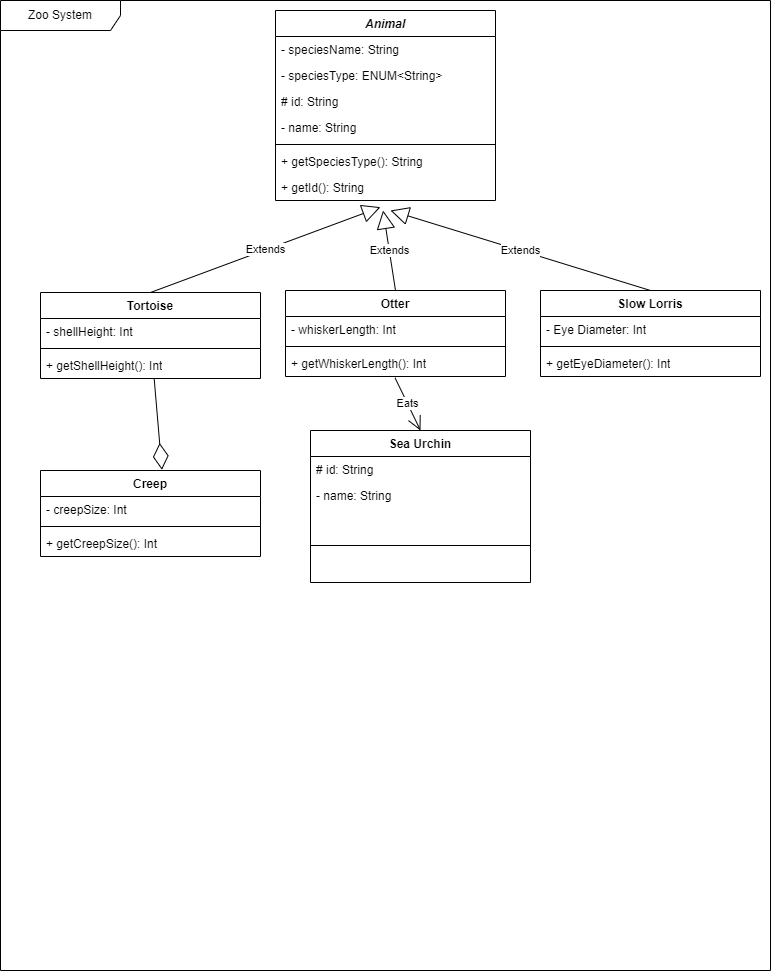

The diagram above was exported from draw.io. Its source (the exported page's mxGraphModel, read from the mxfile embedded in the PNG):
<mxGraphModel dx="2314" dy="1098" grid="1" gridSize="10" guides="1" tooltips="1" connect="1" arrows="1" fold="1" page="1" pageScale="1" pageWidth="850" pageHeight="1100" math="0" shadow="0">
  <root>
    <mxCell id="0" />
    <mxCell id="1" parent="0" />
    <mxCell id="9p9Yfwh4Ft6T3kvJk8dG-1" value="Zoo System" style="shape=umlFrame;whiteSpace=wrap;html=1;pointerEvents=0;width=120;height=30;" parent="1" vertex="1">
      <mxGeometry x="30" y="20" width="770" height="970" as="geometry" />
    </mxCell>
    <object label="&lt;i&gt;Animal&lt;/i&gt;" id="9p9Yfwh4Ft6T3kvJk8dG-2">
      <mxCell style="swimlane;fontStyle=1;align=center;verticalAlign=top;childLayout=stackLayout;horizontal=1;startSize=26;horizontalStack=0;resizeParent=1;resizeParentMax=0;resizeLast=0;collapsible=1;marginBottom=0;whiteSpace=wrap;html=1;" parent="1" vertex="1">
        <mxGeometry x="305" y="30" width="220" height="190" as="geometry" />
      </mxCell>
    </object>
    <mxCell id="9p9Yfwh4Ft6T3kvJk8dG-9" value="- speciesName: String" style="text;strokeColor=none;fillColor=none;align=left;verticalAlign=top;spacingLeft=4;spacingRight=4;overflow=hidden;rotatable=0;points=[[0,0.5],[1,0.5]];portConstraint=eastwest;whiteSpace=wrap;html=1;" parent="9p9Yfwh4Ft6T3kvJk8dG-2" vertex="1">
      <mxGeometry y="26" width="220" height="26" as="geometry" />
    </mxCell>
    <mxCell id="9p9Yfwh4Ft6T3kvJk8dG-3" value="- speciesType: ENUM&amp;lt;String&amp;gt;" style="text;strokeColor=none;fillColor=none;align=left;verticalAlign=top;spacingLeft=4;spacingRight=4;overflow=hidden;rotatable=0;points=[[0,0.5],[1,0.5]];portConstraint=eastwest;whiteSpace=wrap;html=1;" parent="9p9Yfwh4Ft6T3kvJk8dG-2" vertex="1">
      <mxGeometry y="52" width="220" height="26" as="geometry" />
    </mxCell>
    <mxCell id="9p9Yfwh4Ft6T3kvJk8dG-10" value="# id: String" style="text;strokeColor=none;fillColor=none;align=left;verticalAlign=top;spacingLeft=4;spacingRight=4;overflow=hidden;rotatable=0;points=[[0,0.5],[1,0.5]];portConstraint=eastwest;whiteSpace=wrap;html=1;" parent="9p9Yfwh4Ft6T3kvJk8dG-2" vertex="1">
      <mxGeometry y="78" width="220" height="26" as="geometry" />
    </mxCell>
    <mxCell id="9p9Yfwh4Ft6T3kvJk8dG-11" value="- name: String" style="text;strokeColor=none;fillColor=none;align=left;verticalAlign=top;spacingLeft=4;spacingRight=4;overflow=hidden;rotatable=0;points=[[0,0.5],[1,0.5]];portConstraint=eastwest;whiteSpace=wrap;html=1;" parent="9p9Yfwh4Ft6T3kvJk8dG-2" vertex="1">
      <mxGeometry y="104" width="220" height="26" as="geometry" />
    </mxCell>
    <mxCell id="9p9Yfwh4Ft6T3kvJk8dG-4" value="" style="line;strokeWidth=1;fillColor=none;align=left;verticalAlign=middle;spacingTop=-1;spacingLeft=3;spacingRight=3;rotatable=0;labelPosition=right;points=[];portConstraint=eastwest;strokeColor=inherit;" parent="9p9Yfwh4Ft6T3kvJk8dG-2" vertex="1">
      <mxGeometry y="130" width="220" height="8" as="geometry" />
    </mxCell>
    <mxCell id="9p9Yfwh4Ft6T3kvJk8dG-5" value="+ getSpeciesType(): String" style="text;strokeColor=none;fillColor=none;align=left;verticalAlign=top;spacingLeft=4;spacingRight=4;overflow=hidden;rotatable=0;points=[[0,0.5],[1,0.5]];portConstraint=eastwest;whiteSpace=wrap;html=1;" parent="9p9Yfwh4Ft6T3kvJk8dG-2" vertex="1">
      <mxGeometry y="138" width="220" height="26" as="geometry" />
    </mxCell>
    <mxCell id="9p9Yfwh4Ft6T3kvJk8dG-12" value="+ getId(): String" style="text;strokeColor=none;fillColor=none;align=left;verticalAlign=top;spacingLeft=4;spacingRight=4;overflow=hidden;rotatable=0;points=[[0,0.5],[1,0.5]];portConstraint=eastwest;whiteSpace=wrap;html=1;" parent="9p9Yfwh4Ft6T3kvJk8dG-2" vertex="1">
      <mxGeometry y="164" width="220" height="26" as="geometry" />
    </mxCell>
    <object label="Tortoise" id="9p9Yfwh4Ft6T3kvJk8dG-13">
      <mxCell style="swimlane;fontStyle=1;align=center;verticalAlign=top;childLayout=stackLayout;horizontal=1;startSize=26;horizontalStack=0;resizeParent=1;resizeParentMax=0;resizeLast=0;collapsible=1;marginBottom=0;whiteSpace=wrap;html=1;" parent="1" vertex="1">
        <mxGeometry x="70" y="312" width="220" height="86" as="geometry" />
      </mxCell>
    </object>
    <mxCell id="9p9Yfwh4Ft6T3kvJk8dG-14" value="- shellHeight: Int" style="text;strokeColor=none;fillColor=none;align=left;verticalAlign=top;spacingLeft=4;spacingRight=4;overflow=hidden;rotatable=0;points=[[0,0.5],[1,0.5]];portConstraint=eastwest;whiteSpace=wrap;html=1;" parent="9p9Yfwh4Ft6T3kvJk8dG-13" vertex="1">
      <mxGeometry y="26" width="220" height="26" as="geometry" />
    </mxCell>
    <mxCell id="9p9Yfwh4Ft6T3kvJk8dG-18" value="" style="line;strokeWidth=1;fillColor=none;align=left;verticalAlign=middle;spacingTop=-1;spacingLeft=3;spacingRight=3;rotatable=0;labelPosition=right;points=[];portConstraint=eastwest;strokeColor=inherit;" parent="9p9Yfwh4Ft6T3kvJk8dG-13" vertex="1">
      <mxGeometry y="52" width="220" height="8" as="geometry" />
    </mxCell>
    <mxCell id="9p9Yfwh4Ft6T3kvJk8dG-19" value="+ getShellHeight(): Int" style="text;strokeColor=none;fillColor=none;align=left;verticalAlign=top;spacingLeft=4;spacingRight=4;overflow=hidden;rotatable=0;points=[[0,0.5],[1,0.5]];portConstraint=eastwest;whiteSpace=wrap;html=1;" parent="9p9Yfwh4Ft6T3kvJk8dG-13" vertex="1">
      <mxGeometry y="60" width="220" height="26" as="geometry" />
    </mxCell>
    <object label="Otter" id="9p9Yfwh4Ft6T3kvJk8dG-21">
      <mxCell style="swimlane;fontStyle=1;align=center;verticalAlign=top;childLayout=stackLayout;horizontal=1;startSize=26;horizontalStack=0;resizeParent=1;resizeParentMax=0;resizeLast=0;collapsible=1;marginBottom=0;whiteSpace=wrap;html=1;" parent="1" vertex="1">
        <mxGeometry x="315" y="310" width="220" height="86" as="geometry" />
      </mxCell>
    </object>
    <mxCell id="9p9Yfwh4Ft6T3kvJk8dG-22" value="- whiskerLength: Int" style="text;strokeColor=none;fillColor=none;align=left;verticalAlign=top;spacingLeft=4;spacingRight=4;overflow=hidden;rotatable=0;points=[[0,0.5],[1,0.5]];portConstraint=eastwest;whiteSpace=wrap;html=1;" parent="9p9Yfwh4Ft6T3kvJk8dG-21" vertex="1">
      <mxGeometry y="26" width="220" height="26" as="geometry" />
    </mxCell>
    <mxCell id="9p9Yfwh4Ft6T3kvJk8dG-26" value="" style="line;strokeWidth=1;fillColor=none;align=left;verticalAlign=middle;spacingTop=-1;spacingLeft=3;spacingRight=3;rotatable=0;labelPosition=right;points=[];portConstraint=eastwest;strokeColor=inherit;" parent="9p9Yfwh4Ft6T3kvJk8dG-21" vertex="1">
      <mxGeometry y="52" width="220" height="8" as="geometry" />
    </mxCell>
    <mxCell id="9p9Yfwh4Ft6T3kvJk8dG-27" value="+ getWhiskerLength(): Int" style="text;strokeColor=none;fillColor=none;align=left;verticalAlign=top;spacingLeft=4;spacingRight=4;overflow=hidden;rotatable=0;points=[[0,0.5],[1,0.5]];portConstraint=eastwest;whiteSpace=wrap;html=1;" parent="9p9Yfwh4Ft6T3kvJk8dG-21" vertex="1">
      <mxGeometry y="60" width="220" height="26" as="geometry" />
    </mxCell>
    <object label="Slow Lorris" id="9p9Yfwh4Ft6T3kvJk8dG-29">
      <mxCell style="swimlane;fontStyle=1;align=center;verticalAlign=top;childLayout=stackLayout;horizontal=1;startSize=26;horizontalStack=0;resizeParent=1;resizeParentMax=0;resizeLast=0;collapsible=1;marginBottom=0;whiteSpace=wrap;html=1;" parent="1" vertex="1">
        <mxGeometry x="570" y="310" width="220" height="86" as="geometry" />
      </mxCell>
    </object>
    <mxCell id="9p9Yfwh4Ft6T3kvJk8dG-30" value="- Eye Diameter: Int" style="text;strokeColor=none;fillColor=none;align=left;verticalAlign=top;spacingLeft=4;spacingRight=4;overflow=hidden;rotatable=0;points=[[0,0.5],[1,0.5]];portConstraint=eastwest;whiteSpace=wrap;html=1;" parent="9p9Yfwh4Ft6T3kvJk8dG-29" vertex="1">
      <mxGeometry y="26" width="220" height="26" as="geometry" />
    </mxCell>
    <mxCell id="9p9Yfwh4Ft6T3kvJk8dG-34" value="" style="line;strokeWidth=1;fillColor=none;align=left;verticalAlign=middle;spacingTop=-1;spacingLeft=3;spacingRight=3;rotatable=0;labelPosition=right;points=[];portConstraint=eastwest;strokeColor=inherit;" parent="9p9Yfwh4Ft6T3kvJk8dG-29" vertex="1">
      <mxGeometry y="52" width="220" height="8" as="geometry" />
    </mxCell>
    <mxCell id="9p9Yfwh4Ft6T3kvJk8dG-35" value="+ getEyeDiameter(): Int" style="text;strokeColor=none;fillColor=none;align=left;verticalAlign=top;spacingLeft=4;spacingRight=4;overflow=hidden;rotatable=0;points=[[0,0.5],[1,0.5]];portConstraint=eastwest;whiteSpace=wrap;html=1;" parent="9p9Yfwh4Ft6T3kvJk8dG-29" vertex="1">
      <mxGeometry y="60" width="220" height="26" as="geometry" />
    </mxCell>
    <mxCell id="9p9Yfwh4Ft6T3kvJk8dG-40" value="Extends" style="endArrow=block;endSize=16;endFill=0;html=1;rounded=0;exitX=0.5;exitY=0;exitDx=0;exitDy=0;entryX=0.477;entryY=1.256;entryDx=0;entryDy=0;entryPerimeter=0;" parent="1" source="9p9Yfwh4Ft6T3kvJk8dG-13" target="9p9Yfwh4Ft6T3kvJk8dG-12" edge="1">
      <mxGeometry width="160" relative="1" as="geometry">
        <mxPoint x="210" y="560" as="sourcePoint" />
        <mxPoint x="370" y="560" as="targetPoint" />
      </mxGeometry>
    </mxCell>
    <mxCell id="9p9Yfwh4Ft6T3kvJk8dG-41" value="Extends" style="endArrow=block;endSize=16;endFill=0;html=1;rounded=0;exitX=0.5;exitY=0;exitDx=0;exitDy=0;" parent="1" source="9p9Yfwh4Ft6T3kvJk8dG-29" edge="1">
      <mxGeometry width="160" relative="1" as="geometry">
        <mxPoint x="220" y="570" as="sourcePoint" />
        <mxPoint x="420" y="230" as="targetPoint" />
      </mxGeometry>
    </mxCell>
    <mxCell id="9p9Yfwh4Ft6T3kvJk8dG-42" value="Extends" style="endArrow=block;endSize=16;endFill=0;html=1;rounded=0;entryX=0.489;entryY=1.385;entryDx=0;entryDy=0;entryPerimeter=0;exitX=0.5;exitY=0;exitDx=0;exitDy=0;" parent="1" source="9p9Yfwh4Ft6T3kvJk8dG-21" target="9p9Yfwh4Ft6T3kvJk8dG-12" edge="1">
      <mxGeometry width="160" relative="1" as="geometry">
        <mxPoint x="230" y="580" as="sourcePoint" />
        <mxPoint x="390" y="580" as="targetPoint" />
      </mxGeometry>
    </mxCell>
    <object label="Sea Urchin" id="9p9Yfwh4Ft6T3kvJk8dG-43">
      <mxCell style="swimlane;fontStyle=1;align=center;verticalAlign=top;childLayout=stackLayout;horizontal=1;startSize=26;horizontalStack=0;resizeParent=1;resizeParentMax=0;resizeLast=0;collapsible=1;marginBottom=0;whiteSpace=wrap;html=1;" parent="1" vertex="1">
        <mxGeometry x="340" y="450" width="220" height="152" as="geometry" />
      </mxCell>
    </object>
    <mxCell id="nJskbvqfYNTr2YBjXhXc-7" value="# id: String" style="text;strokeColor=none;fillColor=none;align=left;verticalAlign=top;spacingLeft=4;spacingRight=4;overflow=hidden;rotatable=0;points=[[0,0.5],[1,0.5]];portConstraint=eastwest;whiteSpace=wrap;html=1;" vertex="1" parent="9p9Yfwh4Ft6T3kvJk8dG-43">
      <mxGeometry y="26" width="220" height="26" as="geometry" />
    </mxCell>
    <mxCell id="nJskbvqfYNTr2YBjXhXc-8" value="- name: String" style="text;strokeColor=none;fillColor=none;align=left;verticalAlign=top;spacingLeft=4;spacingRight=4;overflow=hidden;rotatable=0;points=[[0,0.5],[1,0.5]];portConstraint=eastwest;whiteSpace=wrap;html=1;" vertex="1" parent="9p9Yfwh4Ft6T3kvJk8dG-43">
      <mxGeometry y="52" width="220" height="26" as="geometry" />
    </mxCell>
    <mxCell id="9p9Yfwh4Ft6T3kvJk8dG-45" value="" style="line;strokeWidth=1;fillColor=none;align=left;verticalAlign=middle;spacingTop=-1;spacingLeft=3;spacingRight=3;rotatable=0;labelPosition=right;points=[];portConstraint=eastwest;strokeColor=inherit;" parent="9p9Yfwh4Ft6T3kvJk8dG-43" vertex="1">
      <mxGeometry y="78" width="220" height="74" as="geometry" />
    </mxCell>
    <mxCell id="9p9Yfwh4Ft6T3kvJk8dG-47" value="Eats" style="endArrow=open;endFill=1;endSize=12;html=1;rounded=0;exitX=0.498;exitY=1.051;exitDx=0;exitDy=0;exitPerimeter=0;entryX=0.5;entryY=0;entryDx=0;entryDy=0;" parent="1" source="9p9Yfwh4Ft6T3kvJk8dG-27" target="9p9Yfwh4Ft6T3kvJk8dG-43" edge="1">
      <mxGeometry width="160" relative="1" as="geometry">
        <mxPoint x="340" y="520" as="sourcePoint" />
        <mxPoint x="500" y="520" as="targetPoint" />
      </mxGeometry>
    </mxCell>
    <object label="Creep" id="9p9Yfwh4Ft6T3kvJk8dG-48">
      <mxCell style="swimlane;fontStyle=1;align=center;verticalAlign=top;childLayout=stackLayout;horizontal=1;startSize=26;horizontalStack=0;resizeParent=1;resizeParentMax=0;resizeLast=0;collapsible=1;marginBottom=0;whiteSpace=wrap;html=1;" parent="1" vertex="1">
        <mxGeometry x="70" y="490" width="220" height="86" as="geometry" />
      </mxCell>
    </object>
    <mxCell id="9p9Yfwh4Ft6T3kvJk8dG-49" value="- creepSize: Int" style="text;strokeColor=none;fillColor=none;align=left;verticalAlign=top;spacingLeft=4;spacingRight=4;overflow=hidden;rotatable=0;points=[[0,0.5],[1,0.5]];portConstraint=eastwest;whiteSpace=wrap;html=1;" parent="9p9Yfwh4Ft6T3kvJk8dG-48" vertex="1">
      <mxGeometry y="26" width="220" height="26" as="geometry" />
    </mxCell>
    <mxCell id="9p9Yfwh4Ft6T3kvJk8dG-50" value="" style="line;strokeWidth=1;fillColor=none;align=left;verticalAlign=middle;spacingTop=-1;spacingLeft=3;spacingRight=3;rotatable=0;labelPosition=right;points=[];portConstraint=eastwest;strokeColor=inherit;" parent="9p9Yfwh4Ft6T3kvJk8dG-48" vertex="1">
      <mxGeometry y="52" width="220" height="8" as="geometry" />
    </mxCell>
    <mxCell id="9p9Yfwh4Ft6T3kvJk8dG-51" value="+ getCreepSize(): Int" style="text;strokeColor=none;fillColor=none;align=left;verticalAlign=top;spacingLeft=4;spacingRight=4;overflow=hidden;rotatable=0;points=[[0,0.5],[1,0.5]];portConstraint=eastwest;whiteSpace=wrap;html=1;" parent="9p9Yfwh4Ft6T3kvJk8dG-48" vertex="1">
      <mxGeometry y="60" width="220" height="26" as="geometry" />
    </mxCell>
    <mxCell id="9p9Yfwh4Ft6T3kvJk8dG-53" value="" style="endArrow=diamondThin;endFill=0;endSize=24;html=1;rounded=0;entryX=0.552;entryY=-0.008;entryDx=0;entryDy=0;entryPerimeter=0;" parent="1" source="9p9Yfwh4Ft6T3kvJk8dG-13" target="9p9Yfwh4Ft6T3kvJk8dG-48" edge="1">
      <mxGeometry width="160" relative="1" as="geometry">
        <mxPoint x="210" y="650" as="sourcePoint" />
        <mxPoint x="370" y="650" as="targetPoint" />
      </mxGeometry>
    </mxCell>
  </root>
</mxGraphModel>